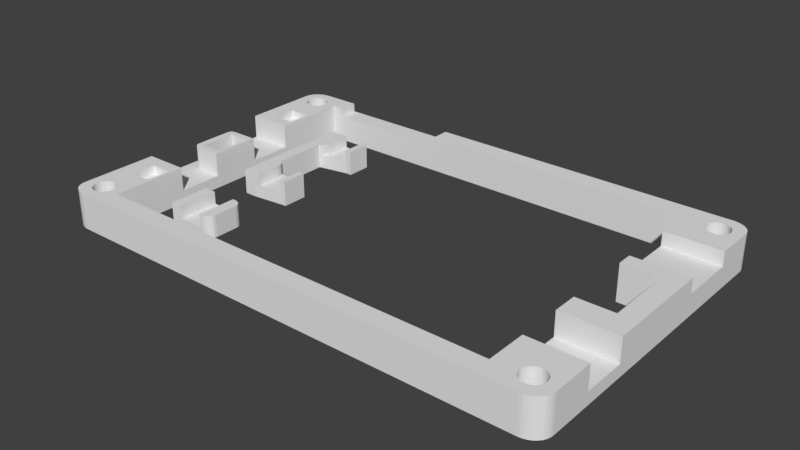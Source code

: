 # Source: flatlight_rev17_15.blend  (saved by Blender 2.79.7; exported with 4.5.12 LTS)
import bpy
from mathutils import Matrix  # noqa: F401  (used for matrix-valued properties, if any)

bpy.ops.wm.read_factory_settings(use_empty=True)
scene = bpy.context.scene
scene.name = 'Scene'

# ---- collections
col_collection_1 = bpy.data.collections.new('Collection 1'); scene.collection.children.link(col_collection_1)

# ---- world
world_world = bpy.data.worlds.new('World'); scene.world = world_world
world_world.color = (0.05088, 0.05088, 0.05088)
world_world.use_sun_shadow = False
world_world.sun_shadow_jitter_overblur = 0.0

# ---- meshes
me_cube_002 = bpy.data.meshes.new('Cube.002')
me_cube_002.from_pydata([(-1000.0, -1000.0, -1000.0), (-1000.0, -1000.0, 1000.0), (-1000.0, 1000.0, -1000.0), (-1000.0, 1000.0, 1000.0), (500.0, 1000.0, -142.9), (-500.0, 1000.0, -142.9), (500.0, 1000.0, -1000.0), (-500.0, 1000.0, -1000.0), (-500.0, 1000.0, 1000.0), (500.0, 1000.0, 1000.0), (-500.0, -1000.0, -1000.0), (500.0, -1000.0, -1000.0), (500.0, -1000.0, 1000.0), (-500.0, -1000.0, 1000.0), (1000.0, -600.0, -1000.0), (600.0, -1000.0, -1000.0), (980.4, -723.6, -1000.0), (923.6, -835.1, -1000.0), (835.1, -923.6, -1000.0), (723.6, -980.4, -1000.0), (600.0, -1000.0, 1000.0), (1000.0, -600.0, 1000.0), (723.6, -980.4, 1000.0), (835.1, -923.6, 1000.0), (923.6, -835.1, 1000.0), (980.4, -723.6, 1000.0), (600.0, 1000.0, -1000.0), (1000.0, 600.0, -1000.0), (723.6, 980.4, -1000.0), (835.1, 923.6, -1000.0), (923.6, 835.1, -1000.0), (980.4, 723.6, -1000.0), (1000.0, 600.0, 1000.0), (600.0, 1000.0, 1000.0), (980.4, 723.6, 1000.0), (923.6, 835.1, 1000.0), (835.1, 923.6, 1000.0), (723.6, 980.4, 1000.0), (500.0, -1000.0, -142.9), (-500.0, -1000.0, -142.9)], [], [(0, 1, 3, 2), (6, 26, 28, 29, 30, 31, 27, 14, 16, 17, 18, 19, 15, 11), (15, 20, 12, 11), (0, 10, 39, 13, 1), (6, 7, 8, 5, 4), (8, 3, 1, 13), (12, 9, 4, 38), (2, 7, 10, 0), (7, 6, 11, 10), (4, 5, 39, 38), (2, 3, 8, 7), (4, 9, 33, 26, 6), (20, 15, 19, 22), (22, 19, 18, 23), (23, 18, 17, 24), (24, 17, 16, 25), (25, 16, 14, 21), (32, 34, 35, 36, 37, 33, 9, 12, 20, 22, 23, 24, 25, 21), (32, 27, 31, 34), (34, 31, 30, 35), (35, 30, 29, 36), (36, 29, 28, 37), (37, 28, 26, 33), (27, 32, 21, 14), (38, 39, 10, 11), (8, 13, 39, 5)])
me_cube_002.use_remesh_preserve_volume = False
me_cube_002.use_remesh_preserve_attributes = False
me_cube_002.use_mirror_vertex_groups = False
me_cube_002.update()
me_cube = bpy.data.meshes.new('Cube')
me_cube.from_pydata([(-3924.0, -1000.0, -1250.0), (-3924.0, -1000.0, 750.0), (-3924.0, 1000.0, -1250.0), (-3924.0, 1000.0, 750.0), (-1638.0, -940.5, -1250.0), (-1638.0, -940.5, 750.0), (-1638.0, 938.5, -1250.0), (-1638.0, 938.5, 750.0), (-3924.0, 450.0, -1250.0), (-3924.0, -450.0, -1250.0), (-3924.0, -450.0, 750.0), (-3924.0, 450.0, 750.0), (-1638.0, -529.6, -1250.0), (-1638.0, 543.9, -1250.0), (-1638.0, 543.9, 750.0), (-1638.0, -529.6, 750.0), (-1924.0, 944.7, -1250.0), (-3352.0, 1000.0, -1250.0), (-3352.0, 1000.0, 750.0), (-1924.0, 944.7, 750.0), (-3352.0, 450.0, 750.0), (-1924.0, 547.1, 750.0), (-1924.0, 547.1, -1250.0), (-3352.0, 450.0, -1250.0), (-3352.0, 1000.0, -200.0), (-1924.0, 944.7, -200.0), (-3352.0, 450.0, -200.0), (-1924.0, 547.1, -200.0), (-3352.0, -1000.0, -1250.0), (-1924.0, -947.9, -1250.0), (-1924.0, -947.9, 750.0), (-3352.0, -1000.0, 750.0), (-3352.0, -450.0, 750.0), (-1924.0, -531.4, 750.0), (-1924.0, -531.4, -1250.0), (-3352.0, -450.0, -1250.0), (-1924.0, -947.9, -200.0), (-3352.0, -1000.0, -200.0), (-3352.0, -450.0, -200.0), (-1924.0, -531.4, -200.0), (-3056.0, 1000.0, 750.0), (-3057.0, -1000.0, 750.0), (-3056.0, 1000.0, -200.0), (-3057.0, -1000.0, -200.0), (-3056.0, 650.0, -200.0), (-3256.0, 450.0, -200.0), (-3066.0, 588.2, -200.0), (-3094.0, 532.4, -200.0), (-3139.0, 488.2, -200.0), (-3194.0, 459.8, -200.0), (-3256.0, 450.0, 750.0), (-3056.0, 650.0, 750.0), (-3194.0, 459.8, 750.0), (-3139.0, 488.2, 750.0), (-3094.0, 532.4, 750.0), (-3066.0, 588.2, 750.0), (-3057.0, -650.0, 750.0), (-3257.0, -450.0, 750.0), (-3066.0, -588.2, 750.0), (-3095.0, -532.4, 750.0), (-3139.0, -488.2, 750.0), (-3195.0, -459.8, 750.0), (-3257.0, -450.0, -200.0), (-3057.0, -650.0, -200.0), (-3195.0, -459.8, -200.0), (-3139.0, -488.2, -200.0), (-3095.0, -532.4, -200.0), (-3066.0, -588.2, -200.0)], [], [(8, 11, 3, 2), (16, 19, 7, 6), (12, 15, 5, 4), (28, 31, 1, 0), (34, 12, 4, 29), (32, 10, 1, 31), (18, 3, 11, 20), (2, 17, 23, 8), (16, 6, 13, 22), (6, 7, 14, 13), (17, 16, 22, 23), (0, 1, 10, 9), (24, 25, 16, 17), (7, 19, 21, 14), (25, 24, 26, 27), (2, 3, 18, 17), (21, 22, 13, 14), (38, 26, 20, 32), (15, 33, 30, 5), (21, 19, 25, 27), (30, 33, 39, 36), (9, 35, 28, 0), (28, 35, 34, 29), (37, 38, 62, 64, 65, 66, 67, 63, 43), (32, 31, 41, 56, 58, 59, 60, 61, 57), (36, 37, 28, 29), (9, 10, 11, 8), (20, 11, 10, 32), (51, 44, 42, 40), (24, 18, 40, 42), (8, 23, 35, 9), (38, 32, 57, 62), (34, 35, 38, 39), (20, 26, 45, 50), (18, 20, 50, 52, 53, 54, 55, 51, 40), (23, 26, 38, 35), (5, 30, 36, 29, 4), (36, 39, 38, 37), (26, 23, 22, 27), (33, 15, 12, 34, 39), (31, 37, 43, 41), (50, 45, 49, 52), (52, 49, 48, 53), (53, 48, 47, 54), (54, 47, 46, 55), (55, 46, 44, 51), (26, 24, 42, 44, 46, 47, 48, 49, 45), (62, 57, 61, 64), (64, 61, 60, 65), (65, 60, 59, 66), (66, 59, 58, 67), (67, 58, 56, 63), (41, 43, 63, 56)])
me_cube.use_remesh_preserve_volume = False
me_cube.use_remesh_preserve_attributes = False
me_cube.use_mirror_vertex_groups = False
me_cube.update()
me_cube_001 = bpy.data.meshes.new('Cube.001')
me_cube_001.from_pydata([(146.3, 807.7, 689.7), (1902.0, 1962.0, 0.0), (48.78, 1962.0, 0.0), (48.78, 1962.0, 2000.0), (1902.0, 1962.0, 2000.0), (48.78, -38.46, 0.0), (1902.0, -38.46, 0.0), (1902.0, -38.46, 2000.0), (48.78, -38.46, 2000.0), (-24.39, 1846.0, 0.0), (-24.39, 807.7, 0.0), (-24.39, 76.92, 0.0), (-24.39, 76.92, 2000.0), (-24.39, 1846.0, 2000.0), (1976.0, 750.0, 0.0), (1976.0, 1173.0, 0.0), (1976.0, 1846.0, 0.0), (1976.0, 1846.0, 2000.0), (1976.0, 1173.0, 2000.0), (1976.0, 750.0, 2000.0), (1902.0, 1173.0, 2000.0), (1902.0, 750.0, 2000.0), (48.78, 846.2, 2000.0), (48.78, 807.7, 2000.0), (1902.0, 1173.0, 0.0), (1902.0, 750.0, 0.0), (1756.0, 1962.0, 0.0), (146.3, 1962.0, 0.0), (146.3, 1962.0, 2000.0), (1756.0, 1962.0, 2000.0), (1756.0, -38.46, 0.0), (1756.0, -38.46, 2000.0), (1756.0, 1846.0, 0.0), (146.3, 1846.0, 0.0), (1756.0, 1173.0, 0.0), (146.3, 846.2, 0.0), (1756.0, 750.0, 0.0), (146.3, 807.7, 0.0), (1756.0, 76.92, 0.0), (146.3, 76.92, 0.0), (146.3, 1846.0, 2000.0), (1756.0, 1846.0, 2000.0), (1756.0, 1173.0, 2000.0), (146.3, 807.7, 2000.0), (1756.0, 750.0, 2000.0), (146.3, 76.92, 2000.0), (1756.0, 76.92, 2000.0), (1976.0, 1269.0, 0.0), (1976.0, 1615.0, 0.0), (1976.0, 1615.0, 2000.0), (1976.0, 1269.0, 2000.0), (1902.0, 1615.0, 2000.0), (1902.0, 1615.0, 0.0), (1902.0, 1269.0, 0.0), (1756.0, 1615.0, 2000.0), (1756.0, 1269.0, 2000.0), (1756.0, 1615.0, 0.0), (1756.0, 1269.0, 0.0), (1976.0, 1615.0, 1207.0), (1976.0, 1269.0, 1207.0), (1756.0, 1615.0, 1207.0), (1756.0, 1269.0, 1207.0), (1902.0, 1615.0, 1207.0), (1976.0, 326.9, 0.0), (1976.0, 596.2, 0.0), (1976.0, 596.2, 2000.0), (1976.0, 326.9, 2000.0), (1756.0, 596.2, 2000.0), (1756.0, 326.9, 2000.0), (1756.0, 326.9, 0.0), (146.3, -38.46, 2000.0), (1976.0, 596.2, 689.7), (1976.0, 326.9, 689.7), (-24.39, 538.5, 0.0), (-24.39, 461.5, 0.0), (-24.39, 307.7, 0.0), (-24.39, 307.7, 2000.0), (-24.39, 461.5, 2000.0), (-24.39, 538.5, 2000.0), (48.78, 461.5, 2000.0), (48.78, 307.7, 2000.0), (146.3, 538.5, 2000.0), (146.3, 461.5, 2000.0), (146.3, 307.7, 2000.0), (146.3, 538.5, 0.0), (146.3, 461.5, 0.0), (146.3, 307.7, 0.0), (-24.39, 1385.0, 0.0), (-24.39, 1115.0, 0.0), (-24.39, 1385.0, 2000.0), (48.78, 1385.0, 2000.0), (48.78, 1115.0, 2000.0), (48.78, 1077.0, 2000.0), (146.3, 1385.0, 2000.0), (146.3, 1115.0, 2000.0), (146.3, 1385.0, 0.0), (146.3, 1115.0, 0.0), (146.3, 1077.0, 0.0), (-24.39, 1462.0, 2000.0), (-24.39, 1615.0, 2000.0), (-24.39, 1615.0, 0.0), (-24.39, 1462.0, 0.0), (48.78, 1615.0, 2000.0), (48.78, 1462.0, 2000.0), (146.3, 1615.0, 2000.0), (146.3, 1462.0, 2000.0), (134.1, 307.7, 1517.0), (134.1, 461.5, 1517.0), (48.78, 307.7, 1517.0), (48.78, 461.5, 1517.0), (134.1, 846.2, 2000.0), (134.1, 461.5, 2000.0), (134.1, 307.7, 2000.0), (134.1, 1077.0, 2000.0), (134.1, 1615.0, 2000.0), (134.1, 1462.0, 2000.0), (134.1, 846.2, 0.0), (134.1, 1077.0, 0.0), (-24.39, 538.5, 689.7), (48.78, 807.7, 689.7), (48.78, 1077.0, 0.0002441), (48.78, 846.2, 0.0002441), (134.1, 846.2, 0.0002441), (134.1, 1077.0, 0.0002441), (-24.39, 1385.0, 689.7), (48.78, 1385.0, 689.7), (48.78, 1115.0, 689.7), (48.78, 1615.0, 1517.0), (48.78, 1462.0, 1517.0), (134.1, 1615.0, 1517.0), (134.1, 1462.0, 1517.0), (-24.39, 1862.0, 0.0), (48.78, 1962.0, 0.0), (-23.76, 1875.0, 0.0), (-21.9, 1887.0, 0.0), (-18.82, 1900.0, 0.0), (-14.59, 1912.0, 0.0), (-9.27, 1922.0, 0.0), (-2.959, 1932.0, 0.0), (4.237, 1941.0, 0.0), (12.2, 1948.0, 0.0), (20.78, 1954.0, 0.0), (29.84, 1958.0, 0.0), (39.23, 1961.0, 0.0), (48.78, 1962.0, 2000.0), (-24.39, 1862.0, 2000.0), (39.23, 1961.0, 2000.0), (29.84, 1958.0, 2000.0), (20.78, 1954.0, 2000.0), (12.2, 1948.0, 2000.0), (4.237, 1941.0, 2000.0), (-2.959, 1932.0, 2000.0), (-9.27, 1922.0, 2000.0), (-14.59, 1912.0, 2000.0), (-18.82, 1900.0, 2000.0), (-21.9, 1887.0, 2000.0), (-23.76, 1875.0, 2000.0), (48.78, -38.46, 0.0), (-24.39, 61.54, 0.0), (39.23, -37.61, 0.0), (29.84, -35.06, 0.0), (20.78, -30.85, 0.0), (12.2, -25.06, 0.0), (4.237, -17.8, 0.0), (-2.959, -9.173, 0.0), (-9.269, 0.662, 0.0), (-14.59, 11.54, 0.0), (-18.82, 23.27, 0.0), (-21.9, 35.66, 0.0), (-23.76, 48.49, 0.0), (-24.39, 61.54, 2000.0), (48.78, -38.46, 2000.0), (-23.76, 48.49, 2000.0), (-21.9, 35.66, 2000.0), (-18.82, 23.27, 2000.0), (-14.59, 11.54, 2000.0), (-9.269, 0.662, 2000.0), (-2.959, -9.173, 2000.0), (4.237, -17.8, 2000.0), (12.2, -25.06, 2000.0), (20.78, -30.85, 2000.0), (29.84, -35.06, 2000.0), (39.23, -37.61, 2000.0), (1976.0, 61.54, 0.0), (1902.0, -38.46, 0.0), (1975.0, 48.49, 0.0), (1973.0, 35.66, 0.0), (1970.0, 23.27, 0.0), (1966.0, 11.54, 0.0), (1960.0, 0.6623, 0.0), (1954.0, -9.172, 0.0), (1947.0, -17.8, 0.0), (1939.0, -25.06, 0.0), (1930.0, -30.85, 0.0), (1921.0, -35.05, 0.0), (1912.0, -37.61, 0.0), (1902.0, -38.46, 2000.0), (1976.0, 61.54, 2000.0), (1912.0, -37.61, 2000.0), (1921.0, -35.05, 2000.0), (1930.0, -30.85, 2000.0), (1939.0, -25.06, 2000.0), (1947.0, -17.8, 2000.0), (1954.0, -9.172, 2000.0), (1960.0, 0.6622, 2000.0), (1966.0, 11.54, 2000.0), (1970.0, 23.27, 2000.0), (1973.0, 35.66, 2000.0), (1975.0, 48.49, 2000.0), (1902.0, 1962.0, 0.0), (1976.0, 1862.0, 0.0), (1912.0, 1961.0, 0.0), (1921.0, 1958.0, 0.0), (1930.0, 1954.0, 0.0), (1939.0, 1948.0, 0.0), (1947.0, 1941.0, 0.0), (1954.0, 1932.0, 0.0), (1960.0, 1922.0, 0.0), (1966.0, 1912.0, 0.0), (1970.0, 1900.0, 0.0), (1973.0, 1887.0, 0.0), (1975.0, 1875.0, 0.0), (1976.0, 1862.0, 2000.0), (1902.0, 1962.0, 2000.0), (1975.0, 1875.0, 2000.0), (1973.0, 1887.0, 2000.0), (1970.0, 1900.0, 2000.0), (1966.0, 1912.0, 2000.0), (1960.0, 1922.0, 2000.0), (1954.0, 1932.0, 2000.0), (1947.0, 1941.0, 2000.0), (1939.0, 1948.0, 2000.0), (1930.0, 1954.0, 2000.0), (1921.0, 1958.0, 2000.0), (1912.0, 1961.0, 2000.0), (146.3, 538.5, 689.7), (146.3, 1385.0, 689.7), (146.3, 1115.0, 689.7), (1756.0, 596.2, 689.7), (1756.0, 326.9, 689.7), (1756.0, 596.2, 0.0), (-24.39, 1077.0, 0.0), (-24.39, 846.2, 0.0), (-24.39, 807.7, 0.0), (-24.39, 1115.0, 0.0), (48.78, 807.7, 689.7), (37.33, 808.9, 689.7), (32.73, 812.6, 689.7), (27.56, 818.6, 689.7), (23.37, 826.8, 689.7), (19.78, 846.2, 689.7), (48.78, 807.7, 2000.0), (19.78, 846.2, 2000.0), (23.37, 826.8, 2000.0), (27.56, 818.6, 2000.0), (32.73, 812.6, 2000.0), (37.33, 808.9, 2000.0), (48.78, 1115.0, 689.7), (19.78, 1077.0, 689.7), (21.45, 1096.0, 689.7), (24.32, 1104.0, 689.7), (29.11, 1110.0, 689.7), (37.66, 1114.0, 689.7), (48.78, 1115.0, 2000.0), (37.66, 1114.0, 2000.0), (29.11, 1110.0, 2000.0), (24.32, 1104.0, 2000.0), (21.45, 1096.0, 2000.0), (19.78, 1077.0, 2000.0), (1006.0, 1962.0, 0.0), (682.9, 1962.0, 0.0), (195.1, 1962.0, 0.0), (195.1, 1962.0, 2000.0), (682.9, 1962.0, 2000.0), (1006.0, 1962.0, 2000.0), (1006.0, 1846.0, 0.0), (682.9, 1846.0, 0.0), (195.1, 1846.0, 0.0), (195.1, 1846.0, 2000.0), (682.9, 1846.0, 2000.0), (1006.0, 1846.0, 2000.0), (195.1, 1962.0, 1517.0), (682.9, 1962.0, 1517.0), (195.1, 1846.0, 1517.0), (682.9, 1846.0, 1517.0), (-24.39, 846.2, 689.7), (-24.39, 1077.0, 689.7), (97.48, 57.69, 2000.0), (97.48, 57.69, -0.0001221), (60.98, 165.4, 2000.0), (60.98, 165.4, -0.0001221), (52.41, 164.1, 2000.0), (52.41, 164.1, -0.0001221), (44.17, 160.1, 2000.0), (44.17, 160.1, -0.0001221), (20.42, 69.66, 2000.0), (20.42, 69.66, -6.104e-05), (24.47, 57.69, 2000.0), (24.47, 57.69, 0.0), (17.92, 82.65, 2000.0), (17.92, 82.65, -0.0001221), (29.93, 47.2, 0.0), (29.93, 47.2, 2000.0), (52.41, 28.25, 2000.0), (52.41, 28.25, -0.0001221), (60.98, 26.92, 2000.0), (60.98, 26.92, -0.0001221), (44.17, 32.19, 2000.0), (44.17, 32.19, -0.0001221), (104.0, 109.7, 2000.0), (104.0, 109.7, -0.0001221), (85.37, 153.7, 2000.0), (85.37, 153.7, -0.0001221), (104.9, 96.15, 2000.0), (104.9, 96.15, -0.0001221), (101.5, 122.6, 2000.0), (101.5, 122.6, -0.0001221), (69.54, 28.25, 2000.0), (69.54, 28.25, -0.0001221), (29.93, 145.1, 2000.0), (29.93, 145.1, -0.0001221), (36.58, 153.7, 2000.0), (36.58, 153.7, -0.0001221), (24.47, 134.6, 2000.0), (24.47, 134.6, -0.0001221), (104.0, 82.65, 2000.0), (104.0, 82.65, -0.0001221), (85.37, 38.59, 2000.0), (85.37, 38.59, -0.0001221), (92.02, 47.2, 2000.0), (92.02, 47.2, -0.0001221), (101.5, 69.66, 2000.0), (101.5, 69.66, 0.0), (17.07, 96.15, 2000.0), (17.07, 96.15, -0.0001221), (36.58, 38.59, 2000.0), (36.58, 38.59, -0.0001221), (17.92, 109.7, 2000.0), (17.92, 109.7, -0.0001221), (92.02, 145.1, 2000.0), (92.02, 145.1, -0.0001221), (77.78, 32.19, 2000.0), (77.78, 32.19, -0.0001221), (97.48, 134.6, 2000.0), (97.48, 134.6, -0.0001221), (20.42, 122.6, 2000.0), (20.42, 122.6, -0.0001221), (77.78, 160.1, 2000.0), (77.78, 160.1, -0.0001221), (69.54, 164.1, 2000.0), (69.54, 164.1, -0.0001221), (1927.0, 57.69, 2000.0), (1927.0, 57.69, 0.0), (1890.0, 165.4, 2000.0), (1890.0, 165.4, 0.0), (1882.0, 164.1, 2000.0), (1882.0, 164.1, 0.0), (1873.0, 160.1, 2000.0), (1873.0, 160.1, 0.0), (1850.0, 69.66, 2000.0), (1850.0, 69.66, 0.0), (1854.0, 57.69, 2000.0), (1854.0, 57.69, 0.0), (1847.0, 82.65, 2000.0), (1847.0, 82.65, 0.0), (1859.0, 47.2, 2000.0), (1859.0, 47.2, 0.0), (1882.0, 28.25, 2000.0), (1882.0, 28.25, 0.0), (1890.0, 26.92, 2000.0), (1890.0, 26.92, 0.0), (1873.0, 32.19, 2000.0), (1873.0, 32.19, 0.0), (1933.0, 109.7, 2000.0), (1933.0, 109.7, 0.0), (1915.0, 153.7, 2000.0), (1915.0, 153.7, 0.0), (1934.0, 96.15, 2000.0), (1934.0, 96.15, 0.0), (1931.0, 122.6, 2000.0), (1931.0, 122.6, 0.0), (1899.0, 28.25, 2000.0), (1899.0, 28.25, 0.0), (1859.0, 145.1, 2000.0), (1859.0, 145.1, 0.0), (1866.0, 153.7, 2000.0), (1866.0, 153.7, 0.0), (1854.0, 134.6, 2000.0), (1854.0, 134.6, 0.0), (1933.0, 82.65, 2000.0), (1933.0, 82.65, 0.0), (1915.0, 38.59, 2000.0), (1915.0, 38.59, 0.0), (1921.0, 47.2, 2000.0), (1921.0, 47.2, 0.0), (1931.0, 69.66, 2000.0), (1931.0, 69.66, 0.0), (1846.0, 96.15, 2000.0), (1846.0, 96.15, 0.0), (1866.0, 38.59, 2000.0), (1866.0, 38.59, 0.0), (1847.0, 109.7, 2000.0), (1847.0, 109.7, 0.0), (1921.0, 145.1, 2000.0), (1921.0, 145.1, 0.0), (1907.0, 32.19, 2000.0), (1907.0, 32.19, 0.0), (1927.0, 134.6, 2000.0), (1927.0, 134.6, 0.0), (1850.0, 122.6, 2000.0), (1850.0, 122.6, 0.0), (1907.0, 160.1, 2000.0), (1907.0, 160.1, 0.0), (1899.0, 164.1, 2000.0), (1899.0, 164.1, 0.0), (1927.0, 1788.0, 2000.0), (1927.0, 1788.0, -0.0001221), (1890.0, 1896.0, 2000.0), (1890.0, 1896.0, -6.104e-05), (1882.0, 1895.0, 2000.0), (1882.0, 1895.0, -6.104e-05), (1873.0, 1891.0, 2000.0), (1873.0, 1891.0, -6.104e-05), (1850.0, 1800.0, 2000.0), (1850.0, 1800.0, -0.0001221), (1854.0, 1788.0, 2000.0), (1854.0, 1788.0, -0.0001221), (1847.0, 1813.0, 2000.0), (1847.0, 1813.0, -0.0001221), (1859.0, 1778.0, 2000.0), (1859.0, 1778.0, -0.0001221), (1882.0, 1759.0, 2000.0), (1882.0, 1759.0, -0.0001221), (1890.0, 1758.0, 2000.0), (1890.0, 1758.0, -0.0001221), (1873.0, 1763.0, 2000.0), (1873.0, 1763.0, -0.0001221), (1933.0, 1840.0, 2000.0), (1933.0, 1840.0, -0.0001221), (1915.0, 1884.0, 2000.0), (1915.0, 1884.0, -6.104e-05), (1934.0, 1827.0, 2000.0), (1934.0, 1827.0, -0.0001221), (1931.0, 1853.0, 2000.0), (1931.0, 1853.0, -6.104e-05), (1899.0, 1759.0, 2000.0), (1899.0, 1759.0, -0.0001221), (1859.0, 1876.0, 2000.0), (1859.0, 1876.0, -6.104e-05), (1866.0, 1884.0, 2000.0), (1866.0, 1884.0, -6.104e-05), (1854.0, 1865.0, 2000.0), (1854.0, 1865.0, -6.104e-05), (1933.0, 1813.0, 2000.0), (1933.0, 1813.0, -0.0001221), (1915.0, 1769.0, 2000.0), (1915.0, 1769.0, -0.0001221), (1921.0, 1778.0, 2000.0), (1921.0, 1778.0, -0.0001221), (1931.0, 1800.0, 2000.0), (1931.0, 1800.0, -0.0001221), (1846.0, 1827.0, 2000.0), (1846.0, 1827.0, -0.0001221), (1866.0, 1769.0, 2000.0), (1866.0, 1769.0, -0.0001221), (1847.0, 1840.0, 2000.0), (1847.0, 1840.0, -0.0001221), (1921.0, 1876.0, 2000.0), (1921.0, 1876.0, -6.104e-05), (1907.0, 1763.0, 2000.0), (1907.0, 1763.0, -0.0001221), (1927.0, 1865.0, 2000.0), (1927.0, 1865.0, -6.104e-05), (1850.0, 1853.0, 2000.0), (1850.0, 1853.0, -6.104e-05), (1907.0, 1891.0, 2000.0), (1907.0, 1891.0, -6.104e-05), (1899.0, 1895.0, 2000.0), (1899.0, 1895.0, -6.104e-05), (97.48, 1788.0, 2000.0), (97.48, 1788.0, -6.104e-05), (60.98, 1896.0, 2000.0), (60.98, 1896.0, 0.0), (52.41, 1895.0, 2000.0), (52.41, 1895.0, 0.0), (44.17, 1891.0, 2000.0), (44.17, 1891.0, 0.0), (20.42, 1800.0, 2000.0), (20.42, 1800.0, -6.104e-05), (24.47, 1788.0, 2000.0), (24.47, 1788.0, -6.104e-05), (17.92, 1813.0, 2000.0), (17.92, 1813.0, -6.104e-05), (29.93, 1778.0, 2000.0), (29.93, 1778.0, -6.104e-05), (52.41, 1759.0, 2000.0), (52.41, 1759.0, -6.104e-05), (60.98, 1758.0, 2000.0), (60.98, 1758.0, -6.104e-05), (44.17, 1763.0, 2000.0), (44.17, 1763.0, -6.104e-05), (104.0, 1840.0, 2000.0), (104.0, 1840.0, -6.104e-05), (85.37, 1884.0, 2000.0), (85.37, 1884.0, 0.0), (104.9, 1827.0, 2000.0), (104.9, 1827.0, -6.104e-05), (101.5, 1853.0, 2000.0), (101.5, 1853.0, 0.0), (69.54, 1759.0, 2000.0), (69.54, 1759.0, -6.104e-05), (29.93, 1876.0, 2000.0), (29.93, 1876.0, -6.104e-05), (36.58, 1884.0, 2000.0), (36.58, 1884.0, 0.0), (24.47, 1865.0, 2000.0), (24.47, 1865.0, 0.0), (104.0, 1813.0, 2000.0), (104.0, 1813.0, -6.104e-05), (85.37, 1769.0, 2000.0), (85.37, 1769.0, -6.104e-05), (92.02, 1778.0, 2000.0), (92.02, 1778.0, -6.104e-05), (101.5, 1800.0, 2000.0), (101.5, 1800.0, -6.104e-05), (17.07, 1827.0, 2000.0), (17.07, 1827.0, -6.104e-05), (36.58, 1769.0, 2000.0), (36.58, 1769.0, -6.104e-05), (17.92, 1840.0, 2000.0), (17.92, 1840.0, -6.104e-05), (92.02, 1876.0, 2000.0), (92.02, 1876.0, 0.0), (77.78, 1763.0, 2000.0), (77.78, 1763.0, -6.104e-05), (97.48, 1865.0, 2000.0), (97.48, 1865.0, 0.0), (20.42, 1853.0, 2000.0), (20.42, 1853.0, 0.0), (77.78, 1891.0, 2000.0), (77.78, 1891.0, 0.0), (69.54, 1895.0, 2000.0), (69.54, 1895.0, 0.0)], [(64, 240), (64, 238), (141, 482), (140, 484)], [(107, 109, 108, 106), (45, 70, 31, 46), (26, 29, 4, 1), (57, 53, 24, 34), (21, 20, 24, 25), (9, 13, 145, 131), (50, 55, 42, 20, 18), (92, 22, 121, 120), (19, 18, 20, 21), (31, 70, 8, 5, 30), (1, 4, 223, 209), (53, 47, 15, 24), (47, 50, 18, 15), (15, 18, 19, 14), (5, 8, 171, 157), (100, 99, 13, 9), (4, 29, 41, 461, 465, 473, 451, 447, 449, 421, 419, 417, 477, 475, 439, 467, 471, 443, 437, 441, 17, 222, 224, 225, 226, 227, 228, 229, 230, 231, 232, 233, 234, 223), (62, 60, 61, 59, 58), (38, 39, 45, 46), (272, 28, 40, 278), (0, 37, 35, 97, 96, 237, 94, 43), (37, 84, 85, 86, 39, 314, 310, 316, 344, 340, 312, 348, 350, 290, 292, 294, 322, 320, 324, 346, 338, 334, 11, 75, 74, 73, 10, 243, 242, 116, 35), (117, 97, 35, 116), (277, 278, 40, 33), (269, 26, 32, 275), (269, 274, 29, 26), (31, 7, 196, 198, 199, 200, 201, 202, 203, 204, 205, 206, 207, 208, 197, 377, 389, 395, 351, 393, 391, 405, 381, 369, 367, 371, 399, 365, 361, 359, 363, 397, 46), (184, 196, 7, 6), (16, 17, 49, 48), (47, 48, 58, 59), (1, 209, 211, 212, 213, 214, 215, 216, 217, 218, 219, 220, 221, 210, 16, 442, 438, 444, 472, 468, 440, 476, 478, 418, 420, 422, 450, 448, 452, 474, 466, 462, 32, 26), (52, 48, 47, 53), (42, 34, 24, 20), (56, 52, 53, 57), (55, 50, 59, 61), (49, 51, 62, 58), (72, 71, 238, 239), (51, 54, 60, 62), (44, 21, 25, 36), (57, 61, 60, 56), (42, 55, 57, 34), (32, 56, 54, 41), (72, 66, 197, 183, 63), (45, 83, 76, 12, 333, 337, 345, 323, 319, 321, 293, 291, 289, 349, 347, 311, 339, 343, 315, 309, 313), (63, 183, 378, 374, 380, 408, 404, 376, 412, 414, 354, 356, 358, 386, 384, 388, 410, 402, 398, 38, 69, 240, 36, 25, 24, 15, 14, 64), (6, 7, 31, 30), (44, 67, 65, 19, 21), (63, 64, 71, 72), (238, 240, 69, 239), (38, 46, 68, 239, 69), (19, 65, 71, 64, 14), (39, 86, 83, 45), (86, 85, 82, 83), (81, 82, 85, 84, 235), (11, 12, 76, 75), (75, 76, 77, 74), (73, 74, 77, 78, 118), (81, 78, 77, 79, 111, 82), (79, 77, 76, 80), (118, 285, 286, 124, 87, 73), (87, 101, 100, 9, 526, 492, 488, 490, 494, 528, 500, 496, 498, 510, 534, 520, 522, 480, 524, 518, 506, 33, 95), (129, 127, 128, 130), (237, 96, 95, 236), (257, 237, 236, 125), (101, 87, 124, 89, 98), (101, 98, 99, 100), (111, 79, 109, 107), (80, 112, 106, 108), (79, 80, 108, 109), (82, 111, 112, 83), (236, 93, 90, 125), (113, 110, 22, 251, 43, 94, 91, 92), (2, 3, 28, 27), (104, 114, 115, 105), (114, 102, 127, 129), (112, 111, 107, 106), (0, 43, 251, 245), (113, 92, 120, 123), (110, 113, 123, 122), (22, 110, 122, 121), (90, 89, 124, 125), (237, 257, 263, 94), (115, 114, 129, 130), (102, 103, 128, 127), (103, 115, 130, 128), (144, 132, 143, 146), (146, 143, 142, 147), (147, 142, 141, 148), (148, 141, 140, 149), (149, 140, 139, 150), (150, 139, 138, 151), (151, 138, 137, 152), (152, 137, 136, 153), (153, 136, 135, 154), (154, 135, 134, 155), (155, 134, 133, 156), (156, 133, 131, 145), (132, 144, 3, 2), (157, 171, 182, 159), (159, 182, 181, 160), (160, 181, 180, 161), (161, 180, 179, 162), (162, 179, 178, 163), (163, 178, 177, 164), (164, 177, 176, 165), (165, 176, 175, 166), (166, 175, 174, 167), (167, 174, 173, 168), (168, 173, 172, 169), (169, 172, 170, 158), (158, 170, 12, 11), (196, 184, 195, 198), (198, 195, 194, 199), (199, 194, 193, 200), (200, 193, 192, 201), (201, 192, 191, 202), (202, 191, 190, 203), (203, 190, 189, 204), (204, 189, 188, 205), (205, 188, 187, 206), (206, 187, 186, 207), (207, 186, 185, 208), (208, 185, 183, 197), (72, 239, 68, 66), (222, 210, 221, 224), (224, 221, 220, 225), (225, 220, 219, 226), (226, 219, 218, 227), (227, 218, 217, 228), (228, 217, 216, 229), (229, 216, 215, 230), (230, 215, 214, 231), (231, 214, 213, 232), (232, 213, 212, 233), (233, 212, 211, 234), (234, 211, 209, 223), (210, 222, 17, 16), (235, 84, 37, 0), (121, 242, 241, 120), (91, 126, 257, 263), (251, 245, 119, 23), (252, 250, 249, 253), (253, 249, 248, 254), (254, 248, 247, 255), (255, 247, 246, 256), (256, 246, 245, 251), (263, 257, 262, 264), (264, 262, 261, 265), (265, 261, 260, 266), (266, 260, 259, 267), (267, 259, 258, 268), (252, 268, 258, 250), (27, 28, 272, 271), (284, 283, 277, 276), (270, 273, 274, 269), (27, 271, 277, 33), (271, 270, 276, 277), (270, 269, 275, 276), (32, 41, 280, 275), (275, 280, 279, 276), (29, 274, 280, 41), (274, 273, 279, 280), (272, 278, 283, 281), (282, 281, 283, 284), (270, 271, 281, 282), (279, 273, 282, 284), (250, 258, 286, 285), (92, 91, 263, 264, 265, 266, 267, 268, 252, 253, 254, 255, 256, 251, 23, 22), (65, 67, 238, 71), (44, 36, 240, 238, 67), (235, 118, 78, 81), (125, 124, 286, 258, 259, 260, 261, 262, 257), (117, 241, 244, 88, 87, 95, 96, 97), (99, 102, 114, 104, 40, 505, 517, 523, 479, 521, 519, 533, 509, 497, 495, 499, 527, 493, 489, 487, 491, 525, 13), (98, 103, 102, 99), (105, 115, 103, 98, 89, 90, 93), (235, 0, 245, 246, 247, 248, 249, 250, 285, 118), (326, 325, 313, 314), (330, 329, 287, 288), (288, 287, 331, 332), (338, 337, 333, 334), (310, 309, 315, 316), (314, 313, 309, 310), (344, 343, 339, 340), (290, 289, 291, 292), (304, 303, 305, 306), (324, 323, 345, 346), (306, 305, 317, 318), (292, 291, 293, 294), (340, 339, 311, 312), (336, 335, 307, 308), (11, 334, 300, 296, 298, 301, 336, 308, 304, 306, 318, 342, 328, 330, 288, 332, 326, 314, 39, 38, 30, 5, 157, 159, 160, 161, 162, 163, 164, 165, 166, 167, 168, 169, 158), (312, 311, 347, 348), (328, 327, 329, 330), (322, 321, 319, 320), (313, 325, 331, 287, 329, 327, 341, 317, 305, 303, 307, 335, 302, 297, 295, 299, 333, 12, 170, 172, 173, 174, 175, 176, 177, 178, 179, 180, 181, 182, 171, 70, 45), (346, 345, 337, 338), (342, 341, 327, 328), (301, 302, 335, 336), (296, 295, 297, 298), (350, 349, 289, 290), (316, 315, 343, 344), (334, 333, 299, 300), (332, 331, 325, 326), (308, 307, 303, 304), (294, 293, 321, 322), (348, 347, 349, 350), (318, 317, 341, 342), (300, 299, 295, 296), (320, 319, 323, 324), (298, 297, 302, 301), (390, 389, 377, 378), (394, 393, 351, 352), (352, 351, 395, 396), (402, 401, 397, 398), (374, 373, 379, 380), (378, 377, 373, 374), (408, 407, 403, 404), (354, 353, 355, 356), (368, 367, 369, 370), (388, 387, 409, 410), (370, 369, 381, 382), (356, 355, 357, 358), (404, 403, 375, 376), (400, 399, 371, 372), (376, 375, 411, 412), (392, 391, 393, 394), (386, 385, 383, 384), (410, 409, 401, 402), (406, 405, 391, 392), (366, 365, 399, 400), (360, 359, 361, 362), (414, 413, 353, 354), (380, 379, 407, 408), (46, 397, 401, 409, 387, 383, 385, 357, 355, 353, 413, 411, 375, 403, 407, 379, 373, 377, 197, 66, 68), (398, 397, 363, 364), (38, 398, 364, 360, 362, 366, 400, 372, 368, 370, 382, 406, 392, 394, 352, 396, 390, 378, 183, 185, 186, 187, 188, 189, 190, 191, 192, 193, 194, 195, 184, 6, 30), (396, 395, 389, 390), (372, 371, 367, 368), (358, 357, 385, 386), (412, 411, 413, 414), (382, 381, 405, 406), (364, 363, 359, 360), (384, 383, 387, 388), (362, 361, 365, 366), (454, 453, 441, 442), (458, 457, 415, 416), (416, 415, 459, 460), (466, 465, 461, 462), (438, 437, 443, 444), (442, 441, 437, 438), (472, 471, 467, 468), (418, 417, 419, 420), (432, 431, 433, 434), (452, 451, 473, 474), (434, 433, 445, 446), (420, 419, 421, 422), (468, 467, 439, 440), (464, 463, 435, 436), (32, 462, 428, 424, 426, 430, 464, 436, 432, 434, 446, 470, 456, 458, 416, 460, 454, 442, 16, 48, 52, 56), (440, 439, 475, 476), (456, 455, 457, 458), (450, 449, 447, 448), (474, 473, 465, 466), (470, 469, 455, 456), (430, 429, 463, 464), (424, 423, 425, 426), (478, 477, 417, 418), (444, 443, 471, 472), (462, 461, 427, 428), (460, 459, 453, 454), (436, 435, 431, 432), (422, 421, 449, 450), (476, 475, 477, 478), (446, 445, 469, 470), (428, 427, 423, 424), (448, 447, 451, 452), (17, 441, 453, 459, 415, 457, 455, 469, 445, 433, 431, 435, 463, 429, 425, 423, 427, 461, 41, 54, 51, 49), (426, 425, 429, 430), (33, 506, 502, 508, 536, 532, 504, 540, 542, 482, 484, 486, 514, 512, 516, 538, 530, 526, 9, 131, 133, 134, 135, 136, 137, 138, 139, 140, 141, 142, 143, 132, 2, 27), (13, 525, 529, 537, 515, 511, 513, 485, 483, 481, 541, 539, 503, 531, 535, 507, 501, 505, 40, 28, 144, 146, 147, 148, 149, 150, 151, 152, 153, 154, 155, 156, 145), (40, 104, 105, 93, 236, 95, 33), (505, 501, 506, 518), (505, 518, 524, 517), (523, 517, 524, 480), (479, 523, 480, 522), (522, 520, 521, 479), (521, 520, 534, 519), (519, 534, 510, 533), (510, 498, 509, 533), (498, 496, 497, 509), (497, 496, 500, 495), (495, 500, 528, 499), (528, 494, 527, 499), (494, 490, 493, 527), (490, 488, 489, 493), (489, 488, 492, 487), (487, 492, 526, 491), (491, 526, 530, 525), (525, 530, 538, 529), (538, 516, 537, 529), (516, 512, 515, 537), (512, 514, 511, 515), (511, 514, 486, 513), (486, 484, 485, 513), (483, 485, 140, 141, 484, 482), (483, 482, 542, 481), (542, 540, 541, 481), (540, 504, 539, 541), (539, 504, 532, 503), (503, 532, 536, 531), (536, 508, 535, 531), (507, 535, 508, 502), (507, 502, 506, 501)])
me_cube_001.use_remesh_preserve_volume = False
me_cube_001.use_remesh_preserve_attributes = False
me_cube_001.use_mirror_vertex_groups = False
me_cube_001.update()

# ---- objects
ob_cube_002 = bpy.data.objects.new('Cube.002', me_cube_002)
ob_cube_001 = bpy.data.objects.new('Cube.001', me_cube)
ob_cube = bpy.data.objects.new('Cube', me_cube_001)

# ---- transforms, parenting, visibility, modifiers, constraints
ob_cube_002.location = (14.53, 11.41, 1.8)
ob_cube_002.scale = (0.004, 0.00325, 0.00175)
ob_cube_002.lineart.crease_threshold = 0.0
ob_cube_001.location = (24.57, 32.48, 2.5)
ob_cube_001.scale = (0.0035, 0.01, 0.002)
ob_cube_001.lineart.crease_threshold = 0.0
ob_cube.location = (0.0, 0.0, 0.0)
ob_cube.scale = (0.041, 0.026, 0.0029)
ob_cube.lineart.crease_threshold = 0.0

# ---- collection membership
col_collection_1.objects.link(ob_cube_002)
col_collection_1.objects.link(ob_cube_001)
col_collection_1.objects.link(ob_cube)

# ---- scene / render settings (as saved in the file)
scene.frame_start = 1; scene.frame_end = 250; scene.frame_set(10)
scene.render.engine = 'BLENDER_EEVEE_NEXT'
scene.render.resolution_percentage = 50
scene.render.dither_intensity = 0.0
scene.cycles.use_denoising = False
scene.cycles.samples = 128
scene.cycles.sampling_pattern = 'TABULATED_SOBOL'
scene.cycles.use_adaptive_sampling = False
scene.cycles.use_light_tree = False
scene.view_settings.view_transform = 'Standard'
scene.unit_settings.scale_length = 0.001
bpy.context.view_layer.update()

# ---- added for rendering (the .blend has no active camera and no usable light): camera, sun
cam_auto = bpy.data.cameras.new('AutoCamera')
cam_auto.lens = 50.0
cam_auto.sensor_width = 36.0
cam_auto.clip_end = 1579.45
ob_auto_camera = bpy.data.objects.new('AutoCamera', cam_auto)
scene.collection.objects.link(ob_auto_camera)
ob_auto_camera.location = (129.998, -82.9971, 74.898)
ob_auto_camera.rotation_euler = (1.09748, -7.21219e-08, 0.694738)
scene.camera = ob_auto_camera
light_auto_sun = bpy.data.lights.new('AutoSun', 'SUN')
light_auto_sun.energy = 3.0
light_auto_sun.angle = 0.0523599
ob_auto_sun = bpy.data.objects.new('AutoSun', light_auto_sun)
scene.collection.objects.link(ob_auto_sun)
ob_auto_sun.rotation_euler = (0.872665, 0.174533, 0.523599)
bpy.context.view_layer.update()
